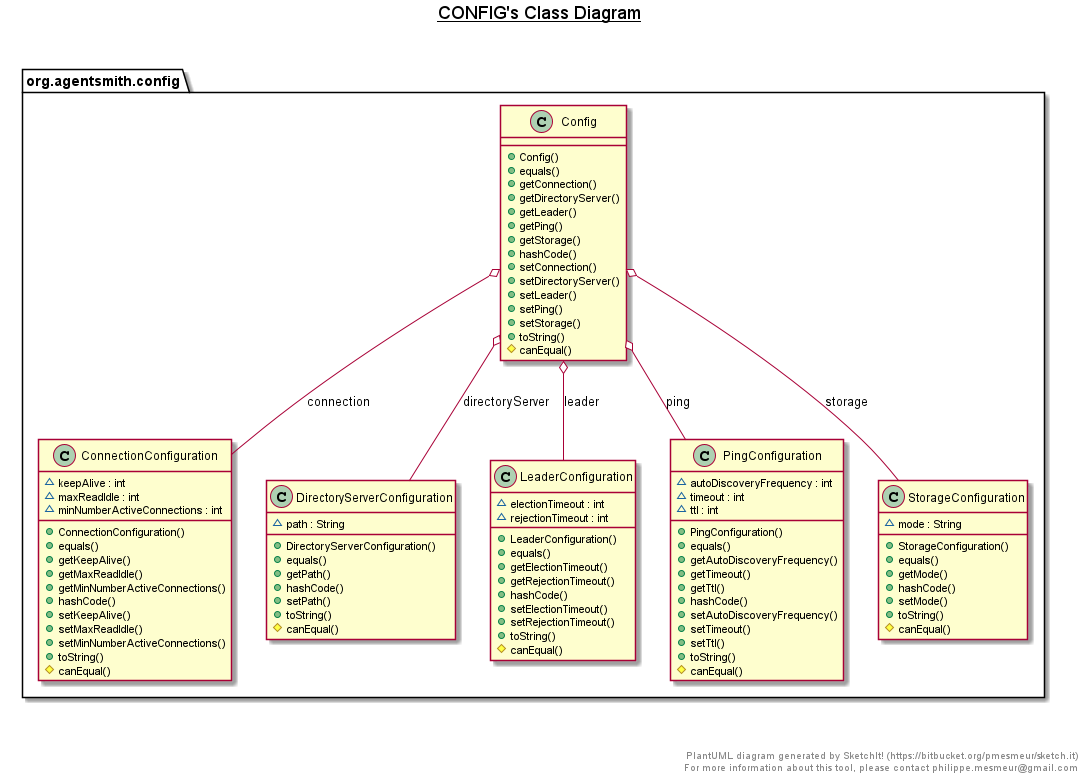

The diagram above was rendered by PlantUML. Its source (embedded in the PNG):
@startuml

title __CONFIG's Class Diagram__\n


    namespace org.agentsmith.config {
      class org.agentsmith.config.Config {
          + Config()
          + equals()
          + getConnection()
          + getDirectoryServer()
          + getLeader()
          + getPing()
          + getStorage()
          + hashCode()
          + setConnection()
          + setDirectoryServer()
          + setLeader()
          + setPing()
          + setStorage()
          + toString()
          # canEqual()
      }
    }


    namespace org.agentsmith.config {
      class org.agentsmith.config.ConnectionConfiguration {
          ~ keepAlive : int
          ~ maxReadIdle : int
          ~ minNumberActiveConnections : int
          + ConnectionConfiguration()
          + equals()
          + getKeepAlive()
          + getMaxReadIdle()
          + getMinNumberActiveConnections()
          + hashCode()
          + setKeepAlive()
          + setMaxReadIdle()
          + setMinNumberActiveConnections()
          + toString()
          # canEqual()
      }
    }

    namespace org.agentsmith.config {
      class org.agentsmith.config.DirectoryServerConfiguration {
          ~ path : String
          + DirectoryServerConfiguration()
          + equals()
          + getPath()
          + hashCode()
          + setPath()
          + toString()
          # canEqual()
      }
    }

    namespace org.agentsmith.config {
      class org.agentsmith.config.LeaderConfiguration {
          ~ electionTimeout : int
          ~ rejectionTimeout : int
          + LeaderConfiguration()
          + equals()
          + getElectionTimeout()
          + getRejectionTimeout()
          + hashCode()
          + setElectionTimeout()
          + setRejectionTimeout()
          + toString()
          # canEqual()
      }
    }

    namespace org.agentsmith.config {
      class org.agentsmith.config.PingConfiguration {
          ~ autoDiscoveryFrequency : int
          ~ timeout : int
          ~ ttl : int
          + PingConfiguration()
          + equals()
          + getAutoDiscoveryFrequency()
          + getTimeout()
          + getTtl()
          + hashCode()
          + setAutoDiscoveryFrequency()
          + setTimeout()
          + setTtl()
          + toString()
          # canEqual()
      }
    }

    namespace org.agentsmith.config {
      class org.agentsmith.config.StorageConfiguration {
          ~ mode : String
          + StorageConfiguration()
          + equals()
          + getMode()
          + hashCode()
          + setMode()
          + toString()
          # canEqual()
      }
    }
  

  org.agentsmith.config.Config o-- org.agentsmith.config.ConnectionConfiguration : connection
  org.agentsmith.config.Config o-- org.agentsmith.config.DirectoryServerConfiguration : directoryServer
  org.agentsmith.config.Config o-- org.agentsmith.config.LeaderConfiguration : leader
  org.agentsmith.config.Config o-- org.agentsmith.config.PingConfiguration : ping
  org.agentsmith.config.Config o-- org.agentsmith.config.StorageConfiguration : storage


right footer


PlantUML diagram generated by SketchIt! (https://bitbucket.org/pmesmeur/sketch.it)
For more information about this tool, please contact philippe.mesmeur@gmail.com
endfooter

@enduml